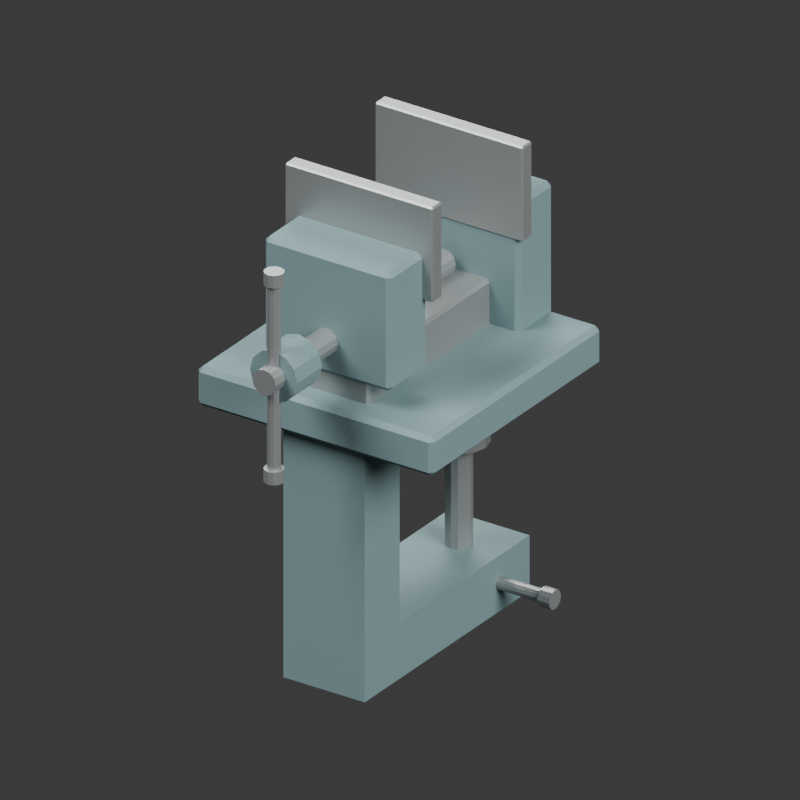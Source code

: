 # Source: source.blend  (saved by Blender 4.3.34; exported with 4.5.12 LTS)
import bpy
from mathutils import Matrix  # noqa: F401  (used for matrix-valued properties, if any)

bpy.ops.wm.read_factory_settings(use_empty=True)
scene = bpy.context.scene
scene.name = 'Scene'

# ---- collections
col_collection = bpy.data.collections.new('Collection'); scene.collection.children.link(col_collection)

# ---- materials (node trees are filled in below, after node groups)
mat_muted_teal_cast_body = bpy.data.materials.new('Muted teal cast body')
mat_muted_teal_cast_body.diffuse_color = (0.18, 0.28, 0.29, 1.0)
mat_plain_machined_steel = bpy.data.materials.new('Plain machined steel')
mat_plain_machined_steel.diffuse_color = (0.38, 0.4, 0.4, 1.0)

# ---- material node trees
mat_muted_teal_cast_body.use_nodes = True; mat_muted_teal_cast_body.node_tree.nodes.clear()
_N = mat_muted_teal_cast_body.node_tree.nodes; _L = mat_muted_teal_cast_body.node_tree.links
n0 = _N.new('ShaderNodeBsdfPrincipled'); n0.name = 'Principled BSDF'; n0.location = (10, 300)
n0.inputs[0].default_value = (0.18, 0.28, 0.29, 1.0)
n0.inputs[1].default_value = 0.25
n0.inputs[2].default_value = 0.7
n1 = _N.new('ShaderNodeOutputMaterial'); n1.name = 'Material Output'; n1.location = (300, 300)
_L.new(n0.outputs[0], n1.inputs[0])
n1.is_active_output = True
mat_plain_machined_steel.use_nodes = True; mat_plain_machined_steel.node_tree.nodes.clear()
_N = mat_plain_machined_steel.node_tree.nodes; _L = mat_plain_machined_steel.node_tree.links
n0 = _N.new('ShaderNodeBsdfPrincipled'); n0.name = 'Principled BSDF'; n0.location = (10, 300)
n0.inputs[0].default_value = (0.38, 0.4, 0.4, 1.0)
n0.inputs[1].default_value = 0.7
n0.inputs[2].default_value = 0.48
n1 = _N.new('ShaderNodeOutputMaterial'); n1.name = 'Material Output'; n1.location = (300, 300)
_L.new(n0.outputs[0], n1.inputs[0])
n1.is_active_output = True

# ---- world
world_world = bpy.data.worlds.new('World'); scene.world = world_world
world_world.use_nodes = True; world_world.node_tree.nodes.clear()
_N = world_world.node_tree.nodes; _L = world_world.node_tree.links
n0 = _N.new('ShaderNodeOutputWorld'); n0.name = 'World Output'; n0.location = (300, 300)
n1 = _N.new('ShaderNodeBackground'); n1.name = 'Background'; n1.location = (10, 300)
n1.inputs[0].default_value = (0.05088, 0.05088, 0.05088, 1.0)
_L.new(n1.outputs[0], n0.inputs[0])
n0.is_active_output = True
world_world.color = (0.3, 0.3, 0.3)
world_world.sun_shadow_jitter_overblur = 0.0

# ---- cameras
cam_camera_001 = bpy.data.cameras.new('Camera.001')
cam_camera_001.type = 'ORTHO'
cam_camera_001.ortho_scale = 0.4483

# ---- lights
light_area = bpy.data.lights.new('Area', 'AREA')
light_area.energy = 700.0
light_area.shape = 'DISK'
light_area.size = 4.0
light_area.size_y = 1.0
light_area_001 = bpy.data.lights.new('Area.001', 'AREA')
light_area_001.energy = 350.0
light_area_001.shape = 'DISK'
light_area_001.size = 3.0
light_area_001.size_y = 1.0
light_area_002 = bpy.data.lights.new('Area.002', 'AREA')
light_area_002.energy = 300.0
light_area_002.shape = 'DISK'
light_area_002.size = 4.0
light_area_002.size_y = 1.0

# ---- meshes
me_continuous_table_edge_c_frame = bpy.data.meshes.new('Continuous table edge C frame')
me_continuous_table_edge_c_frame.from_pydata([(-0.0275, -0.105, 0.17), (-0.0275, -0.105, 0.0), (-0.0275, 0.06, 0.0), (-0.0275, 0.06, 0.035), (-0.0275, -0.07, 0.035), (-0.0275, -0.07, 0.17), (0.0275, -0.105, 0.17), (0.0275, -0.105, 0.0), (0.0275, 0.06, 0.0), (0.0275, 0.06, 0.035), (0.0275, -0.07, 0.035), (0.0275, -0.07, 0.17)], [], [(5, 4, 3, 2, 1, 0), (6, 7, 8, 9, 10, 11), (0, 1, 7, 6), (1, 2, 8, 7), (2, 3, 9, 8), (3, 4, 10, 9), (4, 5, 11, 10), (5, 0, 6, 11)])
me_continuous_table_edge_c_frame.materials.append(mat_muted_teal_cast_body)
me_continuous_table_edge_c_frame.update()
me_cube_001 = bpy.data.meshes.new('Cube.001')
me_cube_001.from_pydata([(-0.077, -0.082, -0.0125), (-0.077, -0.085, -0.0095), (-0.08, -0.082, -0.0095), (-0.077, -0.085, 0.0095), (-0.077, -0.082, 0.0125), (-0.08, -0.082, 0.0095), (-0.077, 0.082, -0.0125), (-0.08, 0.082, -0.0095), (-0.077, 0.085, -0.0095), (-0.077, 0.082, 0.0125), (-0.077, 0.085, 0.0095), (-0.08, 0.082, 0.0095), (0.077, -0.082, -0.0125), (0.08, -0.082, -0.0095), (0.077, -0.085, -0.0095), (0.077, -0.082, 0.0125), (0.077, -0.085, 0.0095), (0.08, -0.082, 0.0095), (0.077, 0.082, -0.0125), (0.077, 0.085, -0.0095), (0.08, 0.082, -0.0095), (0.077, 0.082, 0.0125), (0.08, 0.082, 0.0095), (0.077, 0.085, 0.0095)], [], [(14, 16, 3, 1), (20, 22, 17, 13), (21, 9, 4, 15), (2, 5, 11, 7), (8, 10, 23, 19), (0, 1, 2), (3, 4, 5), (6, 7, 8), (9, 10, 11), (12, 13, 14), (15, 16, 17), (18, 19, 20), (21, 22, 23), (6, 0, 2, 7), (1, 3, 5, 2), (4, 9, 11, 5), (10, 8, 7, 11), (18, 6, 8, 19), (9, 21, 23, 10), (22, 20, 19, 23), (12, 18, 20, 13), (21, 15, 17, 22), (16, 14, 13, 17), (0, 12, 14, 1), (15, 4, 3, 16), (6, 18, 12, 0)])
_uv = me_cube_001.uv_layers.new(name='UVMap')
_uv.uv.foreach_set('vector', [0.405, 0.7547, 0.595, 0.7547, 0.595, 0.9953, 0.405, 0.9953, 0.405, 0.5044, 0.595, 0.5044, 0.595, 0.7456, 0.405, 0.7456, 0.6297, 0.5044, 0.8703, 0.5044, 0.8703, 0.7456, 0.6297, 0.7456, 0.405, 0.004412, 0.595, 0.004412, 0.595, 0.2456, 0.405, 0.2456, 0.405, 0.2547, 0.595, 0.2547, 0.595, 0.4953, 0.405, 0.4953, 0.1297, 0.7456, 0.1297, 0.75, 0.125, 0.7456, 0.595, 0.9953, 0.625, 0.9953, 0.595, 1.0, 0.1297, 0.5044, 0.125, 0.5044, 0.1297, 0.5, 0.625, 0.2547, 0.595, 0.2547, 0.595, 0.25, 0.3703, 0.7456, 0.375, 0.7456, 0.3703, 0.75, 0.625, 0.7547, 0.595, 0.7547, 0.595, 0.75, 0.3703, 0.5044, 0.3703, 0.5, 0.375, 0.5044, 0.625, 0.5044, 0.595, 0.5044, 0.595, 0.5, 0.1297, 0.5044, 0.1297, 0.7456, 0.125, 0.7456, 0.125, 0.5044, 0.405, 0.0, 0.595, 0.0, 0.595, 0.004412, 0.405, 0.004412, 0.625, 0.004412, 0.625, 0.2456, 0.595, 0.2456, 0.595, 0.004412, 0.595, 0.2547, 0.405, 0.2547, 0.405, 0.2456, 0.595, 0.2456, 0.3703, 0.5044, 0.1297, 0.5044, 0.1297, 0.5, 0.3703, 0.5, 0.625, 0.2547, 0.625, 0.4953, 0.595, 0.4953, 0.595, 0.2547, 0.595, 0.5044, 0.405, 0.5044, 0.405, 0.4953, 0.595, 0.4953, 0.3703, 0.7456, 0.3703, 0.5044, 0.405, 0.5044, 0.405, 0.7456, 0.6297, 0.5044, 0.6297, 0.7456, 0.595, 0.7456, 0.595, 0.5044, 0.595, 0.7547, 0.405, 0.7547, 0.405, 0.7456, 0.595, 0.7456, 0.1297, 0.7456, 0.3703, 0.7456, 0.3703, 0.75, 0.1297, 0.75, 0.625, 0.7547, 0.625, 0.9953, 0.595, 0.9953, 0.595, 0.7547, 0.1297, 0.5044, 0.3703, 0.5044, 0.3703, 0.7456, 0.1297, 0.7456])
me_cube_001.materials.append(mat_muted_teal_cast_body)
me_cube_001.update()
me_cylinder = bpy.data.meshes.new('Cylinder')
me_cylinder.from_pydata([(0.0, 0.008, -0.045), (0.0, 0.008, 0.045), (0.004, 0.006928, -0.045), (0.004, 0.006928, 0.045), (0.006928, 0.004, -0.045), (0.006928, 0.004, 0.045), (0.008, 0.0, -0.045), (0.008, 0.0, 0.045), (0.006928, -0.004, -0.045), (0.006928, -0.004, 0.045), (0.004, -0.006928, -0.045), (0.004, -0.006928, 0.045), (0.0, -0.008, -0.045), (0.0, -0.008, 0.045), (-0.004, -0.006928, -0.045), (-0.004, -0.006928, 0.045), (-0.006928, -0.004, -0.045), (-0.006928, -0.004, 0.045), (-0.008, 0.0, -0.045), (-0.008, 0.0, 0.045), (-0.006928, 0.004, -0.045), (-0.006928, 0.004, 0.045), (-0.004, 0.006928, -0.045), (-0.004, 0.006928, 0.045)], [], [(0, 1, 3, 2), (2, 3, 5, 4), (4, 5, 7, 6), (6, 7, 9, 8), (8, 9, 11, 10), (10, 11, 13, 12), (12, 13, 15, 14), (14, 15, 17, 16), (16, 17, 19, 18), (18, 19, 21, 20), (3, 1, 23, 21, 19, 17, 15, 13, 11, 9, 7, 5), (20, 21, 23, 22), (22, 23, 1, 0), (0, 2, 4, 6, 8, 10, 12, 14, 16, 18, 20, 22)])
_uv = me_cylinder.uv_layers.new(name='UVMap')
_uv.uv.foreach_set('vector', [1.0, 0.5, 1.0, 1.0, 0.9167, 1.0, 0.9167, 0.5, 0.9167, 0.5, 0.9167, 1.0, 0.8333, 1.0, 0.8333, 0.5, 0.8333, 0.5, 0.8333, 1.0, 0.75, 1.0, 0.75, 0.5, 0.75, 0.5, 0.75, 1.0, 0.6667, 1.0, 0.6667, 0.5, 0.6667, 0.5, 0.6667, 1.0, 0.5833, 1.0, 0.5833, 0.5, 0.5833, 0.5, 0.5833, 1.0, 0.5, 1.0, 0.5, 0.5, 0.5, 0.5, 0.5, 1.0, 0.4167, 1.0, 0.4167, 0.5, 0.4167, 0.5, 0.4167, 1.0, 0.3333, 1.0, 0.3333, 0.5, 0.3333, 0.5, 0.3333, 1.0, 0.25, 1.0, 0.25, 0.5, 0.25, 0.5, 0.25, 1.0, 0.1667, 1.0, 0.1667, 0.5, 0.37, 0.4578, 0.25, 0.49, 0.13, 0.4578, 0.04215, 0.37, 0.01, 0.25, 0.04215, 0.13, 0.13, 0.04215, 0.25, 0.01, 0.37, 0.04215, 0.4578, 0.13, 0.49, 0.25, 0.4578, 0.37, 0.1667, 0.5, 0.1667, 1.0, 0.08333, 1.0, 0.08333, 0.5, 0.08333, 0.5, 0.08333, 1.0, 7.451e-08, 1.0, 7.451e-08, 0.5, 0.75, 0.49, 0.87, 0.4578, 0.9578, 0.37, 0.99, 0.25, 0.9578, 0.13, 0.87, 0.04215, 0.75, 0.01, 0.63, 0.04215, 0.5422, 0.13, 0.51, 0.25, 0.5422, 0.37, 0.63, 0.4578])
me_cylinder.materials.append(mat_plain_machined_steel)
me_cylinder.update()
me_cylinder_001 = bpy.data.meshes.new('Cylinder.001')
me_cylinder_001.from_pydata([(0.0, 0.018, -0.005), (0.0, 0.018, 0.005), (0.009, 0.01559, -0.005), (0.009, 0.01559, 0.005), (0.01559, 0.009, -0.005), (0.01559, 0.009, 0.005), (0.018, 0.0, -0.005), (0.018, 0.0, 0.005), (0.01559, -0.009, -0.005), (0.01559, -0.009, 0.005), (0.009, -0.01559, -0.005), (0.009, -0.01559, 0.005), (0.0, -0.018, -0.005), (0.0, -0.018, 0.005), (-0.009, -0.01559, -0.005), (-0.009, -0.01559, 0.005), (-0.01559, -0.009, -0.005), (-0.01559, -0.009, 0.005), (-0.018, 0.0, -0.005), (-0.018, 0.0, 0.005), (-0.01559, 0.009, -0.005), (-0.01559, 0.009, 0.005), (-0.009, 0.01559, -0.005), (-0.009, 0.01559, 0.005)], [], [(0, 1, 3, 2), (2, 3, 5, 4), (4, 5, 7, 6), (6, 7, 9, 8), (8, 9, 11, 10), (10, 11, 13, 12), (12, 13, 15, 14), (14, 15, 17, 16), (16, 17, 19, 18), (18, 19, 21, 20), (3, 1, 23, 21, 19, 17, 15, 13, 11, 9, 7, 5), (20, 21, 23, 22), (22, 23, 1, 0), (0, 2, 4, 6, 8, 10, 12, 14, 16, 18, 20, 22)])
_uv = me_cylinder_001.uv_layers.new(name='UVMap')
_uv.uv.foreach_set('vector', [1.0, 0.5, 1.0, 1.0, 0.9167, 1.0, 0.9167, 0.5, 0.9167, 0.5, 0.9167, 1.0, 0.8333, 1.0, 0.8333, 0.5, 0.8333, 0.5, 0.8333, 1.0, 0.75, 1.0, 0.75, 0.5, 0.75, 0.5, 0.75, 1.0, 0.6667, 1.0, 0.6667, 0.5, 0.6667, 0.5, 0.6667, 1.0, 0.5833, 1.0, 0.5833, 0.5, 0.5833, 0.5, 0.5833, 1.0, 0.5, 1.0, 0.5, 0.5, 0.5, 0.5, 0.5, 1.0, 0.4167, 1.0, 0.4167, 0.5, 0.4167, 0.5, 0.4167, 1.0, 0.3333, 1.0, 0.3333, 0.5, 0.3333, 0.5, 0.3333, 1.0, 0.25, 1.0, 0.25, 0.5, 0.25, 0.5, 0.25, 1.0, 0.1667, 1.0, 0.1667, 0.5, 0.37, 0.4578, 0.25, 0.49, 0.13, 0.4578, 0.04215, 0.37, 0.01, 0.25, 0.04215, 0.13, 0.13, 0.04215, 0.25, 0.01, 0.37, 0.04215, 0.4578, 0.13, 0.49, 0.25, 0.4578, 0.37, 0.1667, 0.5, 0.1667, 1.0, 0.08333, 1.0, 0.08333, 0.5, 0.08333, 0.5, 0.08333, 1.0, 7.451e-08, 1.0, 7.451e-08, 0.5, 0.75, 0.49, 0.87, 0.4578, 0.9578, 0.37, 0.99, 0.25, 0.9578, 0.13, 0.87, 0.04215, 0.75, 0.01, 0.63, 0.04215, 0.5422, 0.13, 0.51, 0.25, 0.5422, 0.37, 0.63, 0.4578])
me_cylinder_001.materials.append(mat_plain_machined_steel)
me_cylinder_001.update()
me_cylinder_002 = bpy.data.meshes.new('Cylinder.002')
me_cylinder_002.from_pydata([(-0.06, 0.004, 2.623e-09), (0.06, 0.004, -2.623e-09), (-0.06, 0.003464, -0.002), (0.06, 0.003464, -0.002), (-0.06, 0.002, -0.003464), (0.06, 0.002, -0.003464), (-0.06, 0.0, -0.004), (0.06, 0.0, -0.004), (-0.06, -0.002, -0.003464), (0.06, -0.002, -0.003464), (-0.06, -0.003464, -0.002), (0.06, -0.003464, -0.002), (-0.06, -0.004, 2.623e-09), (0.06, -0.004, -2.623e-09), (-0.06, -0.003464, 0.002), (0.06, -0.003464, 0.002), (-0.06, -0.002, 0.003464), (0.06, -0.002, 0.003464), (-0.06, 0.0, 0.004), (0.06, 0.0, 0.004), (-0.06, 0.002, 0.003464), (0.06, 0.002, 0.003464), (-0.06, 0.003464, 0.002), (0.06, 0.003464, 0.002)], [], [(0, 1, 3, 2), (2, 3, 5, 4), (4, 5, 7, 6), (6, 7, 9, 8), (8, 9, 11, 10), (10, 11, 13, 12), (12, 13, 15, 14), (14, 15, 17, 16), (16, 17, 19, 18), (18, 19, 21, 20), (3, 1, 23, 21, 19, 17, 15, 13, 11, 9, 7, 5), (20, 21, 23, 22), (22, 23, 1, 0), (0, 2, 4, 6, 8, 10, 12, 14, 16, 18, 20, 22)])
_uv = me_cylinder_002.uv_layers.new(name='UVMap')
_uv.uv.foreach_set('vector', [1.0, 0.5, 1.0, 1.0, 0.9167, 1.0, 0.9167, 0.5, 0.9167, 0.5, 0.9167, 1.0, 0.8333, 1.0, 0.8333, 0.5, 0.8333, 0.5, 0.8333, 1.0, 0.75, 1.0, 0.75, 0.5, 0.75, 0.5, 0.75, 1.0, 0.6667, 1.0, 0.6667, 0.5, 0.6667, 0.5, 0.6667, 1.0, 0.5833, 1.0, 0.5833, 0.5, 0.5833, 0.5, 0.5833, 1.0, 0.5, 1.0, 0.5, 0.5, 0.5, 0.5, 0.5, 1.0, 0.4167, 1.0, 0.4167, 0.5, 0.4167, 0.5, 0.4167, 1.0, 0.3333, 1.0, 0.3333, 0.5, 0.3333, 0.5, 0.3333, 1.0, 0.25, 1.0, 0.25, 0.5, 0.25, 0.5, 0.25, 1.0, 0.1667, 1.0, 0.1667, 0.5, 0.37, 0.4578, 0.25, 0.49, 0.13, 0.4578, 0.04215, 0.37, 0.01, 0.25, 0.04215, 0.13, 0.13, 0.04215, 0.25, 0.01, 0.37, 0.04215, 0.4578, 0.13, 0.49, 0.25, 0.4578, 0.37, 0.1667, 0.5, 0.1667, 1.0, 0.08333, 1.0, 0.08333, 0.5, 0.08333, 0.5, 0.08333, 1.0, 7.451e-08, 1.0, 7.451e-08, 0.5, 0.75, 0.49, 0.87, 0.4578, 0.9578, 0.37, 0.99, 0.25, 0.9578, 0.13, 0.87, 0.04215, 0.75, 0.01, 0.63, 0.04215, 0.5422, 0.13, 0.51, 0.25, 0.5422, 0.37, 0.63, 0.4578])
me_cylinder_002.materials.append(mat_plain_machined_steel)
me_cylinder_002.update()
me_cylinder_003 = bpy.data.meshes.new('Cylinder.003')
me_cylinder_003.from_pydata([(-0.004, 0.006, 1.748e-10), (0.004, 0.006, -1.748e-10), (-0.004, 0.005196, -0.003), (0.004, 0.005196, -0.003), (-0.004, 0.003, -0.005196), (0.004, 0.003, -0.005196), (-0.004, 0.0, -0.006), (0.004, 0.0, -0.006), (-0.004, -0.003, -0.005196), (0.004, -0.003, -0.005196), (-0.004, -0.005196, -0.003), (0.004, -0.005196, -0.003), (-0.004, -0.006, 1.748e-10), (0.004, -0.006, -1.748e-10), (-0.004, -0.005196, 0.003), (0.004, -0.005196, 0.003), (-0.004, -0.003, 0.005196), (0.004, -0.003, 0.005196), (-0.004, 0.0, 0.006), (0.004, 0.0, 0.006), (-0.004, 0.003, 0.005196), (0.004, 0.003, 0.005196), (-0.004, 0.005196, 0.003), (0.004, 0.005196, 0.003)], [], [(0, 1, 3, 2), (2, 3, 5, 4), (4, 5, 7, 6), (6, 7, 9, 8), (8, 9, 11, 10), (10, 11, 13, 12), (12, 13, 15, 14), (14, 15, 17, 16), (16, 17, 19, 18), (18, 19, 21, 20), (3, 1, 23, 21, 19, 17, 15, 13, 11, 9, 7, 5), (20, 21, 23, 22), (22, 23, 1, 0), (0, 2, 4, 6, 8, 10, 12, 14, 16, 18, 20, 22)])
_uv = me_cylinder_003.uv_layers.new(name='UVMap')
_uv.uv.foreach_set('vector', [1.0, 0.5, 1.0, 1.0, 0.9167, 1.0, 0.9167, 0.5, 0.9167, 0.5, 0.9167, 1.0, 0.8333, 1.0, 0.8333, 0.5, 0.8333, 0.5, 0.8333, 1.0, 0.75, 1.0, 0.75, 0.5, 0.75, 0.5, 0.75, 1.0, 0.6667, 1.0, 0.6667, 0.5, 0.6667, 0.5, 0.6667, 1.0, 0.5833, 1.0, 0.5833, 0.5, 0.5833, 0.5, 0.5833, 1.0, 0.5, 1.0, 0.5, 0.5, 0.5, 0.5, 0.5, 1.0, 0.4167, 1.0, 0.4167, 0.5, 0.4167, 0.5, 0.4167, 1.0, 0.3333, 1.0, 0.3333, 0.5, 0.3333, 0.5, 0.3333, 1.0, 0.25, 1.0, 0.25, 0.5, 0.25, 0.5, 0.25, 1.0, 0.1667, 1.0, 0.1667, 0.5, 0.37, 0.4578, 0.25, 0.49, 0.13, 0.4578, 0.04215, 0.37, 0.01, 0.25, 0.04215, 0.13, 0.13, 0.04215, 0.25, 0.01, 0.37, 0.04215, 0.4578, 0.13, 0.49, 0.25, 0.4578, 0.37, 0.1667, 0.5, 0.1667, 1.0, 0.08333, 1.0, 0.08333, 0.5, 0.08333, 0.5, 0.08333, 1.0, 7.451e-08, 1.0, 7.451e-08, 0.5, 0.75, 0.49, 0.87, 0.4578, 0.9578, 0.37, 0.99, 0.25, 0.9578, 0.13, 0.87, 0.04215, 0.75, 0.01, 0.63, 0.04215, 0.5422, 0.13, 0.51, 0.25, 0.5422, 0.37, 0.63, 0.4578])
me_cylinder_003.materials.append(mat_plain_machined_steel)
me_cylinder_003.update()
me_cylinder_004 = bpy.data.meshes.new('Cylinder.004')
me_cylinder_004.from_pydata([(-0.004, 0.006, 1.748e-10), (0.004, 0.006, -1.748e-10), (-0.004, 0.005196, -0.003), (0.004, 0.005196, -0.003), (-0.004, 0.003, -0.005196), (0.004, 0.003, -0.005196), (-0.004, 0.0, -0.006), (0.004, 0.0, -0.006), (-0.004, -0.003, -0.005196), (0.004, -0.003, -0.005196), (-0.004, -0.005196, -0.003), (0.004, -0.005196, -0.003), (-0.004, -0.006, 1.748e-10), (0.004, -0.006, -1.748e-10), (-0.004, -0.005196, 0.003), (0.004, -0.005196, 0.003), (-0.004, -0.003, 0.005196), (0.004, -0.003, 0.005196), (-0.004, 0.0, 0.006), (0.004, 0.0, 0.006), (-0.004, 0.003, 0.005196), (0.004, 0.003, 0.005196), (-0.004, 0.005196, 0.003), (0.004, 0.005196, 0.003)], [], [(0, 1, 3, 2), (2, 3, 5, 4), (4, 5, 7, 6), (6, 7, 9, 8), (8, 9, 11, 10), (10, 11, 13, 12), (12, 13, 15, 14), (14, 15, 17, 16), (16, 17, 19, 18), (18, 19, 21, 20), (3, 1, 23, 21, 19, 17, 15, 13, 11, 9, 7, 5), (20, 21, 23, 22), (22, 23, 1, 0), (0, 2, 4, 6, 8, 10, 12, 14, 16, 18, 20, 22)])
_uv = me_cylinder_004.uv_layers.new(name='UVMap')
_uv.uv.foreach_set('vector', [1.0, 0.5, 1.0, 1.0, 0.9167, 1.0, 0.9167, 0.5, 0.9167, 0.5, 0.9167, 1.0, 0.8333, 1.0, 0.8333, 0.5, 0.8333, 0.5, 0.8333, 1.0, 0.75, 1.0, 0.75, 0.5, 0.75, 0.5, 0.75, 1.0, 0.6667, 1.0, 0.6667, 0.5, 0.6667, 0.5, 0.6667, 1.0, 0.5833, 1.0, 0.5833, 0.5, 0.5833, 0.5, 0.5833, 1.0, 0.5, 1.0, 0.5, 0.5, 0.5, 0.5, 0.5, 1.0, 0.4167, 1.0, 0.4167, 0.5, 0.4167, 0.5, 0.4167, 1.0, 0.3333, 1.0, 0.3333, 0.5, 0.3333, 0.5, 0.3333, 1.0, 0.25, 1.0, 0.25, 0.5, 0.25, 0.5, 0.25, 1.0, 0.1667, 1.0, 0.1667, 0.5, 0.37, 0.4578, 0.25, 0.49, 0.13, 0.4578, 0.04215, 0.37, 0.01, 0.25, 0.04215, 0.13, 0.13, 0.04215, 0.25, 0.01, 0.37, 0.04215, 0.4578, 0.13, 0.49, 0.25, 0.4578, 0.37, 0.1667, 0.5, 0.1667, 1.0, 0.08333, 1.0, 0.08333, 0.5, 0.08333, 0.5, 0.08333, 1.0, 7.451e-08, 1.0, 7.451e-08, 0.5, 0.75, 0.49, 0.87, 0.4578, 0.9578, 0.37, 0.99, 0.25, 0.9578, 0.13, 0.87, 0.04215, 0.75, 0.01, 0.63, 0.04215, 0.5422, 0.13, 0.51, 0.25, 0.5422, 0.37, 0.63, 0.4578])
me_cylinder_004.materials.append(mat_plain_machined_steel)
me_cylinder_004.update()
me_cube_002 = bpy.data.meshes.new('Cube.002')
me_cube_002.from_pydata([(-0.025, -0.073, -0.015), (-0.025, -0.075, -0.013), (-0.027, -0.073, -0.013), (-0.025, -0.075, 0.013), (-0.025, -0.073, 0.015), (-0.027, -0.073, 0.013), (-0.025, 0.073, -0.015), (-0.027, 0.073, -0.013), (-0.025, 0.075, -0.013), (-0.025, 0.073, 0.015), (-0.025, 0.075, 0.013), (-0.027, 0.073, 0.013), (0.025, -0.073, -0.015), (0.027, -0.073, -0.013), (0.025, -0.075, -0.013), (0.025, -0.073, 0.015), (0.025, -0.075, 0.013), (0.027, -0.073, 0.013), (0.025, 0.073, -0.015), (0.025, 0.075, -0.013), (0.027, 0.073, -0.013), (0.025, 0.073, 0.015), (0.027, 0.073, 0.013), (0.025, 0.075, 0.013)], [], [(14, 16, 3, 1), (20, 22, 17, 13), (21, 9, 4, 15), (2, 5, 11, 7), (8, 10, 23, 19), (0, 1, 2), (3, 4, 5), (6, 7, 8), (9, 10, 11), (12, 13, 14), (15, 16, 17), (18, 19, 20), (21, 22, 23), (6, 0, 2, 7), (1, 3, 5, 2), (4, 9, 11, 5), (10, 8, 7, 11), (18, 6, 8, 19), (9, 21, 23, 10), (22, 20, 19, 23), (12, 18, 20, 13), (21, 15, 17, 22), (16, 14, 13, 17), (0, 12, 14, 1), (15, 4, 3, 16), (6, 18, 12, 0)])
_uv = me_cube_002.uv_layers.new(name='UVMap')
_uv.uv.foreach_set('vector', [0.3917, 0.7593, 0.6083, 0.7593, 0.6083, 0.9907, 0.3917, 0.9907, 0.3917, 0.5033, 0.6083, 0.5033, 0.6083, 0.7467, 0.3917, 0.7467, 0.6343, 0.5033, 0.8657, 0.5033, 0.8657, 0.7467, 0.6343, 0.7467, 0.3917, 0.003333, 0.6083, 0.003333, 0.6083, 0.2467, 0.3917, 0.2467, 0.3917, 0.2593, 0.6083, 0.2593, 0.6083, 0.4907, 0.3917, 0.4907, 0.1343, 0.7467, 0.1343, 0.75, 0.125, 0.7467, 0.6083, 0.9907, 0.625, 0.9907, 0.6083, 1.0, 0.1343, 0.5033, 0.125, 0.5033, 0.1343, 0.5, 0.625, 0.2593, 0.6083, 0.2593, 0.6083, 0.25, 0.3657, 0.7467, 0.375, 0.7467, 0.3657, 0.75, 0.625, 0.7593, 0.6083, 0.7593, 0.6083, 0.75, 0.3657, 0.5033, 0.3657, 0.5, 0.375, 0.5033, 0.625, 0.5033, 0.6083, 0.5033, 0.6083, 0.5, 0.1343, 0.5033, 0.1343, 0.7467, 0.125, 0.7467, 0.125, 0.5033, 0.3917, 0.0, 0.6083, 0.0, 0.6083, 0.003333, 0.3917, 0.003333, 0.625, 0.003333, 0.625, 0.2467, 0.6083, 0.2467, 0.6083, 0.003333, 0.6083, 0.2593, 0.3917, 0.2593, 0.3917, 0.2467, 0.6083, 0.2467, 0.3657, 0.5033, 0.1343, 0.5033, 0.1343, 0.5, 0.3657, 0.5, 0.625, 0.2593, 0.625, 0.4907, 0.6083, 0.4907, 0.6083, 0.2593, 0.6083, 0.5033, 0.3917, 0.5033, 0.3917, 0.4907, 0.6083, 0.4907, 0.3657, 0.7467, 0.3657, 0.5033, 0.3917, 0.5033, 0.3917, 0.7467, 0.6343, 0.5033, 0.6343, 0.7467, 0.6083, 0.7467, 0.6083, 0.5033, 0.6083, 0.7593, 0.3917, 0.7593, 0.3917, 0.7467, 0.6083, 0.7467, 0.1343, 0.7467, 0.3657, 0.7467, 0.3657, 0.75, 0.1343, 0.75, 0.625, 0.7593, 0.625, 0.9907, 0.6083, 0.9907, 0.6083, 0.7593, 0.1343, 0.5033, 0.3657, 0.5033, 0.3657, 0.7467, 0.1343, 0.7467])
me_cube_002.materials.append(mat_plain_machined_steel)
me_cube_002.update()
me_cube_003 = bpy.data.meshes.new('Cube.003')
me_cube_003.from_pydata([(-0.044, -0.0145, -0.0425), (-0.044, -0.0175, -0.0395), (-0.047, -0.0145, -0.0395), (-0.044, -0.0175, 0.0395), (-0.044, -0.0145, 0.0425), (-0.047, -0.0145, 0.0395), (-0.044, 0.0145, -0.0425), (-0.047, 0.0145, -0.0395), (-0.044, 0.0175, -0.0395), (-0.044, 0.0145, 0.0425), (-0.044, 0.0175, 0.0395), (-0.047, 0.0145, 0.0395), (0.044, -0.0145, -0.0425), (0.047, -0.0145, -0.0395), (0.044, -0.0175, -0.0395), (0.044, -0.0145, 0.0425), (0.044, -0.0175, 0.0395), (0.047, -0.0145, 0.0395), (0.044, 0.0145, -0.0425), (0.044, 0.0175, -0.0395), (0.047, 0.0145, -0.0395), (0.044, 0.0145, 0.0425), (0.047, 0.0145, 0.0395), (0.044, 0.0175, 0.0395)], [], [(14, 16, 3, 1), (20, 22, 17, 13), (21, 9, 4, 15), (2, 5, 11, 7), (8, 10, 23, 19), (0, 1, 2), (3, 4, 5), (6, 7, 8), (9, 10, 11), (12, 13, 14), (15, 16, 17), (18, 19, 20), (21, 22, 23), (6, 0, 2, 7), (1, 3, 5, 2), (4, 9, 11, 5), (10, 8, 7, 11), (18, 6, 8, 19), (9, 21, 23, 10), (22, 20, 19, 23), (12, 18, 20, 13), (21, 15, 17, 22), (16, 14, 13, 17), (0, 12, 14, 1), (15, 4, 3, 16), (6, 18, 12, 0)])
_uv = me_cube_003.uv_layers.new(name='UVMap')
_uv.uv.foreach_set('vector', [0.3838, 0.758, 0.6162, 0.758, 0.6162, 0.992, 0.3838, 0.992, 0.3838, 0.5214, 0.6162, 0.5214, 0.6162, 0.7286, 0.3838, 0.7286, 0.633, 0.5214, 0.867, 0.5214, 0.867, 0.7286, 0.633, 0.7286, 0.3838, 0.02143, 0.6162, 0.02143, 0.6162, 0.2286, 0.3838, 0.2286, 0.3838, 0.258, 0.6162, 0.258, 0.6162, 0.492, 0.3838, 0.492, 0.133, 0.7286, 0.133, 0.75, 0.125, 0.7286, 0.6162, 0.992, 0.625, 0.992, 0.6162, 1.0, 0.133, 0.5214, 0.125, 0.5214, 0.133, 0.5, 0.625, 0.258, 0.6162, 0.258, 0.6162, 0.25, 0.367, 0.7286, 0.375, 0.7286, 0.367, 0.75, 0.625, 0.758, 0.6162, 0.758, 0.6162, 0.75, 0.367, 0.5214, 0.367, 0.5, 0.375, 0.5214, 0.625, 0.5214, 0.6162, 0.5214, 0.6162, 0.5, 0.133, 0.5214, 0.133, 0.7286, 0.125, 0.7286, 0.125, 0.5214, 0.3838, 0.0, 0.6162, 0.0, 0.6162, 0.02143, 0.3838, 0.02143, 0.625, 0.02143, 0.625, 0.2286, 0.6162, 0.2286, 0.6162, 0.02143, 0.6162, 0.258, 0.3838, 0.258, 0.3838, 0.2286, 0.6162, 0.2286, 0.367, 0.5214, 0.133, 0.5214, 0.133, 0.5, 0.367, 0.5, 0.625, 0.258, 0.625, 0.492, 0.6162, 0.492, 0.6162, 0.258, 0.6162, 0.5214, 0.3838, 0.5214, 0.3838, 0.492, 0.6162, 0.492, 0.367, 0.7286, 0.367, 0.5214, 0.3838, 0.5214, 0.3838, 0.7286, 0.633, 0.5214, 0.633, 0.7286, 0.6162, 0.7286, 0.6162, 0.5214, 0.6162, 0.758, 0.3838, 0.758, 0.3838, 0.7286, 0.6162, 0.7286, 0.133, 0.7286, 0.367, 0.7286, 0.367, 0.75, 0.133, 0.75, 0.625, 0.758, 0.625, 0.992, 0.6162, 0.992, 0.6162, 0.758, 0.133, 0.5214, 0.367, 0.5214, 0.367, 0.7286, 0.133, 0.7286])
me_cube_003.materials.append(mat_muted_teal_cast_body)
me_cube_003.update()
me_cube_004 = bpy.data.meshes.new('Cube.004')
me_cube_004.from_pydata([(-0.049, -0.004, -0.03), (-0.049, -0.005, -0.029), (-0.05, -0.004, -0.029), (-0.049, -0.005, 0.029), (-0.049, -0.004, 0.03), (-0.05, -0.004, 0.029), (-0.049, 0.004, -0.03), (-0.05, 0.004, -0.029), (-0.049, 0.005, -0.029), (-0.049, 0.004, 0.03), (-0.049, 0.005, 0.029), (-0.05, 0.004, 0.029), (0.049, -0.004, -0.03), (0.05, -0.004, -0.029), (0.049, -0.005, -0.029), (0.049, -0.004, 0.03), (0.049, -0.005, 0.029), (0.05, -0.004, 0.029), (0.049, 0.004, -0.03), (0.049, 0.005, -0.029), (0.05, 0.004, -0.029), (0.049, 0.004, 0.03), (0.05, 0.004, 0.029), (0.049, 0.005, 0.029)], [], [(14, 16, 3, 1), (20, 22, 17, 13), (21, 9, 4, 15), (2, 5, 11, 7), (8, 10, 23, 19), (0, 1, 2), (3, 4, 5), (6, 7, 8), (9, 10, 11), (12, 13, 14), (15, 16, 17), (18, 19, 20), (21, 22, 23), (6, 0, 2, 7), (1, 3, 5, 2), (4, 9, 11, 5), (10, 8, 7, 11), (18, 6, 8, 19), (9, 21, 23, 10), (22, 20, 19, 23), (12, 18, 20, 13), (21, 15, 17, 22), (16, 14, 13, 17), (0, 12, 14, 1), (15, 4, 3, 16), (6, 18, 12, 0)])
_uv = me_cube_004.uv_layers.new(name='UVMap')
_uv.uv.foreach_set('vector', [0.3792, 0.7525, 0.6208, 0.7525, 0.6208, 0.9975, 0.3792, 0.9975, 0.3792, 0.525, 0.6208, 0.525, 0.6208, 0.725, 0.3792, 0.725, 0.6275, 0.525, 0.8725, 0.525, 0.8725, 0.725, 0.6275, 0.725, 0.3792, 0.025, 0.6208, 0.025, 0.6208, 0.225, 0.3792, 0.225, 0.3792, 0.2525, 0.6208, 0.2525, 0.6208, 0.4975, 0.3792, 0.4975, 0.1275, 0.725, 0.1275, 0.75, 0.125, 0.725, 0.6208, 0.9975, 0.625, 0.9975, 0.6208, 1.0, 0.1275, 0.525, 0.125, 0.525, 0.1275, 0.5, 0.625, 0.2525, 0.6208, 0.2525, 0.6208, 0.25, 0.3725, 0.725, 0.375, 0.725, 0.3725, 0.75, 0.625, 0.7525, 0.6208, 0.7525, 0.6208, 0.75, 0.3725, 0.525, 0.3725, 0.5, 0.375, 0.525, 0.625, 0.525, 0.6208, 0.525, 0.6208, 0.5, 0.1275, 0.525, 0.1275, 0.725, 0.125, 0.725, 0.125, 0.525, 0.3792, 0.0, 0.6208, 0.0, 0.6208, 0.025, 0.3792, 0.025, 0.625, 0.025, 0.625, 0.225, 0.6208, 0.225, 0.6208, 0.025, 0.6208, 0.2525, 0.3792, 0.2525, 0.3792, 0.225, 0.6208, 0.225, 0.3725, 0.525, 0.1275, 0.525, 0.1275, 0.5, 0.3725, 0.5, 0.625, 0.2525, 0.625, 0.4975, 0.6208, 0.4975, 0.6208, 0.2525, 0.6208, 0.525, 0.3792, 0.525, 0.3792, 0.4975, 0.6208, 0.4975, 0.3725, 0.725, 0.3725, 0.525, 0.3792, 0.525, 0.3792, 0.725, 0.6275, 0.525, 0.6275, 0.725, 0.6208, 0.725, 0.6208, 0.525, 0.6208, 0.7525, 0.3792, 0.7525, 0.3792, 0.725, 0.6208, 0.725, 0.1275, 0.725, 0.3725, 0.725, 0.3725, 0.75, 0.1275, 0.75, 0.625, 0.7525, 0.625, 0.9975, 0.6208, 0.9975, 0.6208, 0.7525, 0.1275, 0.525, 0.3725, 0.525, 0.3725, 0.725, 0.1275, 0.725])
me_cube_004.materials.append(mat_plain_machined_steel)
me_cube_004.update()
me_cube_005 = bpy.data.meshes.new('Cube.005')
me_cube_005.from_pydata([(-0.04, -0.016, -0.0375), (-0.04, -0.019, -0.0345), (-0.043, -0.016, -0.0345), (-0.04, -0.019, 0.0345), (-0.04, -0.016, 0.0375), (-0.043, -0.016, 0.0345), (-0.04, 0.016, -0.0375), (-0.043, 0.016, -0.0345), (-0.04, 0.019, -0.0345), (-0.04, 0.016, 0.0375), (-0.04, 0.019, 0.0345), (-0.043, 0.016, 0.0345), (0.04, -0.016, -0.0375), (0.043, -0.016, -0.0345), (0.04, -0.019, -0.0345), (0.04, -0.016, 0.0375), (0.04, -0.019, 0.0345), (0.043, -0.016, 0.0345), (0.04, 0.016, -0.0375), (0.04, 0.019, -0.0345), (0.043, 0.016, -0.0345), (0.04, 0.016, 0.0375), (0.043, 0.016, 0.0345), (0.04, 0.019, 0.0345)], [], [(14, 16, 3, 1), (20, 22, 17, 13), (21, 9, 4, 15), (2, 5, 11, 7), (8, 10, 23, 19), (0, 1, 2), (3, 4, 5), (6, 7, 8), (9, 10, 11), (12, 13, 14), (15, 16, 17), (18, 19, 20), (21, 22, 23), (6, 0, 2, 7), (1, 3, 5, 2), (4, 9, 11, 5), (10, 8, 7, 11), (18, 6, 8, 19), (9, 21, 23, 10), (22, 20, 19, 23), (12, 18, 20, 13), (21, 15, 17, 22), (16, 14, 13, 17), (0, 12, 14, 1), (15, 4, 3, 16), (6, 18, 12, 0)])
_uv = me_cube_005.uv_layers.new(name='UVMap')
_uv.uv.foreach_set('vector', [0.385, 0.7587, 0.615, 0.7587, 0.615, 0.9913, 0.385, 0.9913, 0.385, 0.5197, 0.615, 0.5197, 0.615, 0.7303, 0.385, 0.7303, 0.6337, 0.5197, 0.8663, 0.5197, 0.8663, 0.7303, 0.6337, 0.7303, 0.385, 0.01974, 0.615, 0.01974, 0.615, 0.2303, 0.385, 0.2303, 0.385, 0.2587, 0.615, 0.2587, 0.615, 0.4913, 0.385, 0.4913, 0.1337, 0.7303, 0.1337, 0.75, 0.125, 0.7303, 0.615, 0.9913, 0.625, 0.9913, 0.615, 1.0, 0.1337, 0.5197, 0.125, 0.5197, 0.1337, 0.5, 0.625, 0.2587, 0.615, 0.2587, 0.615, 0.25, 0.3663, 0.7303, 0.375, 0.7303, 0.3663, 0.75, 0.625, 0.7587, 0.615, 0.7587, 0.615, 0.75, 0.3663, 0.5197, 0.3663, 0.5, 0.375, 0.5197, 0.625, 0.5197, 0.615, 0.5197, 0.615, 0.5, 0.1337, 0.5197, 0.1337, 0.7303, 0.125, 0.7303, 0.125, 0.5197, 0.385, 0.0, 0.615, 0.0, 0.615, 0.01974, 0.385, 0.01974, 0.625, 0.01974, 0.625, 0.2303, 0.615, 0.2303, 0.615, 0.01974, 0.615, 0.2587, 0.385, 0.2587, 0.385, 0.2303, 0.615, 0.2303, 0.3663, 0.5197, 0.1337, 0.5197, 0.1337, 0.5, 0.3663, 0.5, 0.625, 0.2587, 0.625, 0.4913, 0.615, 0.4913, 0.615, 0.2587, 0.615, 0.5197, 0.385, 0.5197, 0.385, 0.4913, 0.615, 0.4913, 0.3663, 0.7303, 0.3663, 0.5197, 0.385, 0.5197, 0.385, 0.7303, 0.6337, 0.5197, 0.6337, 0.7303, 0.615, 0.7303, 0.615, 0.5197, 0.615, 0.7587, 0.385, 0.7587, 0.385, 0.7303, 0.615, 0.7303, 0.1337, 0.7303, 0.3663, 0.7303, 0.3663, 0.75, 0.1337, 0.75, 0.625, 0.7587, 0.625, 0.9913, 0.615, 0.9913, 0.615, 0.7587, 0.1337, 0.5197, 0.3663, 0.5197, 0.3663, 0.7303, 0.1337, 0.7303])
me_cube_005.materials.append(mat_muted_teal_cast_body)
me_cube_005.update()
me_cube_006 = bpy.data.meshes.new('Cube.006')
me_cube_006.from_pydata([(-0.049, -0.004, -0.03), (-0.049, -0.005, -0.029), (-0.05, -0.004, -0.029), (-0.049, -0.005, 0.029), (-0.049, -0.004, 0.03), (-0.05, -0.004, 0.029), (-0.049, 0.004, -0.03), (-0.05, 0.004, -0.029), (-0.049, 0.005, -0.029), (-0.049, 0.004, 0.03), (-0.049, 0.005, 0.029), (-0.05, 0.004, 0.029), (0.049, -0.004, -0.03), (0.05, -0.004, -0.029), (0.049, -0.005, -0.029), (0.049, -0.004, 0.03), (0.049, -0.005, 0.029), (0.05, -0.004, 0.029), (0.049, 0.004, -0.03), (0.049, 0.005, -0.029), (0.05, 0.004, -0.029), (0.049, 0.004, 0.03), (0.05, 0.004, 0.029), (0.049, 0.005, 0.029)], [], [(14, 16, 3, 1), (20, 22, 17, 13), (21, 9, 4, 15), (2, 5, 11, 7), (8, 10, 23, 19), (0, 1, 2), (3, 4, 5), (6, 7, 8), (9, 10, 11), (12, 13, 14), (15, 16, 17), (18, 19, 20), (21, 22, 23), (6, 0, 2, 7), (1, 3, 5, 2), (4, 9, 11, 5), (10, 8, 7, 11), (18, 6, 8, 19), (9, 21, 23, 10), (22, 20, 19, 23), (12, 18, 20, 13), (21, 15, 17, 22), (16, 14, 13, 17), (0, 12, 14, 1), (15, 4, 3, 16), (6, 18, 12, 0)])
_uv = me_cube_006.uv_layers.new(name='UVMap')
_uv.uv.foreach_set('vector', [0.3792, 0.7525, 0.6208, 0.7525, 0.6208, 0.9975, 0.3792, 0.9975, 0.3792, 0.525, 0.6208, 0.525, 0.6208, 0.725, 0.3792, 0.725, 0.6275, 0.525, 0.8725, 0.525, 0.8725, 0.725, 0.6275, 0.725, 0.3792, 0.025, 0.6208, 0.025, 0.6208, 0.225, 0.3792, 0.225, 0.3792, 0.2525, 0.6208, 0.2525, 0.6208, 0.4975, 0.3792, 0.4975, 0.1275, 0.725, 0.1275, 0.75, 0.125, 0.725, 0.6208, 0.9975, 0.625, 0.9975, 0.6208, 1.0, 0.1275, 0.525, 0.125, 0.525, 0.1275, 0.5, 0.625, 0.2525, 0.6208, 0.2525, 0.6208, 0.25, 0.3725, 0.725, 0.375, 0.725, 0.3725, 0.75, 0.625, 0.7525, 0.6208, 0.7525, 0.6208, 0.75, 0.3725, 0.525, 0.3725, 0.5, 0.375, 0.525, 0.625, 0.525, 0.6208, 0.525, 0.6208, 0.5, 0.1275, 0.525, 0.1275, 0.725, 0.125, 0.725, 0.125, 0.525, 0.3792, 0.0, 0.6208, 0.0, 0.6208, 0.025, 0.3792, 0.025, 0.625, 0.025, 0.625, 0.225, 0.6208, 0.225, 0.6208, 0.025, 0.6208, 0.2525, 0.3792, 0.2525, 0.3792, 0.225, 0.6208, 0.225, 0.3725, 0.525, 0.1275, 0.525, 0.1275, 0.5, 0.3725, 0.5, 0.625, 0.2525, 0.625, 0.4975, 0.6208, 0.4975, 0.6208, 0.2525, 0.6208, 0.525, 0.3792, 0.525, 0.3792, 0.4975, 0.6208, 0.4975, 0.3725, 0.725, 0.3725, 0.525, 0.3792, 0.525, 0.3792, 0.725, 0.6275, 0.525, 0.6275, 0.725, 0.6208, 0.725, 0.6208, 0.525, 0.6208, 0.7525, 0.3792, 0.7525, 0.3792, 0.725, 0.6208, 0.725, 0.1275, 0.725, 0.3725, 0.725, 0.3725, 0.75, 0.1275, 0.75, 0.625, 0.7525, 0.625, 0.9975, 0.6208, 0.9975, 0.6208, 0.7525, 0.1275, 0.525, 0.3725, 0.525, 0.3725, 0.725, 0.1275, 0.725])
me_cube_006.materials.append(mat_plain_machined_steel)
me_cube_006.update()
me_cylinder_005 = bpy.data.meshes.new('Cylinder.005')
me_cylinder_005.from_pydata([(0.0, 0.09, 0.008), (0.0, -0.09, 0.008), (0.004, 0.09, 0.006928), (0.004, -0.09, 0.006928), (0.006928, 0.09, 0.004), (0.006928, -0.09, 0.004), (0.008, 0.09, 3.934e-09), (0.008, -0.09, -3.934e-09), (0.006928, 0.09, -0.004), (0.006928, -0.09, -0.004), (0.004, 0.09, -0.006928), (0.004, -0.09, -0.006928), (0.0, 0.09, -0.008), (0.0, -0.09, -0.008), (-0.004, 0.09, -0.006928), (-0.004, -0.09, -0.006928), (-0.006928, 0.09, -0.004), (-0.006928, -0.09, -0.004), (-0.008, 0.09, 3.934e-09), (-0.008, -0.09, -3.934e-09), (-0.006928, 0.09, 0.004), (-0.006928, -0.09, 0.004), (-0.004, 0.09, 0.006928), (-0.004, -0.09, 0.006928)], [], [(0, 1, 3, 2), (2, 3, 5, 4), (4, 5, 7, 6), (6, 7, 9, 8), (8, 9, 11, 10), (10, 11, 13, 12), (12, 13, 15, 14), (14, 15, 17, 16), (16, 17, 19, 18), (18, 19, 21, 20), (3, 1, 23, 21, 19, 17, 15, 13, 11, 9, 7, 5), (20, 21, 23, 22), (22, 23, 1, 0), (0, 2, 4, 6, 8, 10, 12, 14, 16, 18, 20, 22)])
_uv = me_cylinder_005.uv_layers.new(name='UVMap')
_uv.uv.foreach_set('vector', [1.0, 0.5, 1.0, 1.0, 0.9167, 1.0, 0.9167, 0.5, 0.9167, 0.5, 0.9167, 1.0, 0.8333, 1.0, 0.8333, 0.5, 0.8333, 0.5, 0.8333, 1.0, 0.75, 1.0, 0.75, 0.5, 0.75, 0.5, 0.75, 1.0, 0.6667, 1.0, 0.6667, 0.5, 0.6667, 0.5, 0.6667, 1.0, 0.5833, 1.0, 0.5833, 0.5, 0.5833, 0.5, 0.5833, 1.0, 0.5, 1.0, 0.5, 0.5, 0.5, 0.5, 0.5, 1.0, 0.4167, 1.0, 0.4167, 0.5, 0.4167, 0.5, 0.4167, 1.0, 0.3333, 1.0, 0.3333, 0.5, 0.3333, 0.5, 0.3333, 1.0, 0.25, 1.0, 0.25, 0.5, 0.25, 0.5, 0.25, 1.0, 0.1667, 1.0, 0.1667, 0.5, 0.37, 0.4578, 0.25, 0.49, 0.13, 0.4578, 0.04215, 0.37, 0.01, 0.25, 0.04215, 0.13, 0.13, 0.04215, 0.25, 0.01, 0.37, 0.04215, 0.4578, 0.13, 0.49, 0.25, 0.4578, 0.37, 0.1667, 0.5, 0.1667, 1.0, 0.08333, 1.0, 0.08333, 0.5, 0.08333, 0.5, 0.08333, 1.0, 7.451e-08, 1.0, 7.451e-08, 0.5, 0.75, 0.49, 0.87, 0.4578, 0.9578, 0.37, 0.99, 0.25, 0.9578, 0.13, 0.87, 0.04215, 0.75, 0.01, 0.63, 0.04215, 0.5422, 0.13, 0.51, 0.25, 0.5422, 0.37, 0.63, 0.4578])
me_cylinder_005.materials.append(mat_plain_machined_steel)
me_cylinder_005.update()
me_cylinder_006 = bpy.data.meshes.new('Cylinder.006')
me_cylinder_006.from_pydata([(0.0, 0.0125, 0.016), (0.0, -0.0125, 0.016), (0.008, 0.0125, 0.01386), (0.008, -0.0125, 0.01386), (0.01386, 0.0125, 0.008), (0.01386, -0.0125, 0.008), (0.016, 0.0125, 5.464e-10), (0.016, -0.0125, -5.464e-10), (0.01386, 0.0125, -0.008), (0.01386, -0.0125, -0.008), (0.008, 0.0125, -0.01386), (0.008, -0.0125, -0.01386), (0.0, 0.0125, -0.016), (0.0, -0.0125, -0.016), (-0.008, 0.0125, -0.01386), (-0.008, -0.0125, -0.01386), (-0.01386, 0.0125, -0.008), (-0.01386, -0.0125, -0.008), (-0.016, 0.0125, 5.464e-10), (-0.016, -0.0125, -5.464e-10), (-0.01386, 0.0125, 0.008), (-0.01386, -0.0125, 0.008), (-0.008, 0.0125, 0.01386), (-0.008, -0.0125, 0.01386)], [], [(0, 1, 3, 2), (2, 3, 5, 4), (4, 5, 7, 6), (6, 7, 9, 8), (8, 9, 11, 10), (10, 11, 13, 12), (12, 13, 15, 14), (14, 15, 17, 16), (16, 17, 19, 18), (18, 19, 21, 20), (3, 1, 23, 21, 19, 17, 15, 13, 11, 9, 7, 5), (20, 21, 23, 22), (22, 23, 1, 0), (0, 2, 4, 6, 8, 10, 12, 14, 16, 18, 20, 22)])
_uv = me_cylinder_006.uv_layers.new(name='UVMap')
_uv.uv.foreach_set('vector', [1.0, 0.5, 1.0, 1.0, 0.9167, 1.0, 0.9167, 0.5, 0.9167, 0.5, 0.9167, 1.0, 0.8333, 1.0, 0.8333, 0.5, 0.8333, 0.5, 0.8333, 1.0, 0.75, 1.0, 0.75, 0.5, 0.75, 0.5, 0.75, 1.0, 0.6667, 1.0, 0.6667, 0.5, 0.6667, 0.5, 0.6667, 1.0, 0.5833, 1.0, 0.5833, 0.5, 0.5833, 0.5, 0.5833, 1.0, 0.5, 1.0, 0.5, 0.5, 0.5, 0.5, 0.5, 1.0, 0.4167, 1.0, 0.4167, 0.5, 0.4167, 0.5, 0.4167, 1.0, 0.3333, 1.0, 0.3333, 0.5, 0.3333, 0.5, 0.3333, 1.0, 0.25, 1.0, 0.25, 0.5, 0.25, 0.5, 0.25, 1.0, 0.1667, 1.0, 0.1667, 0.5, 0.37, 0.4578, 0.25, 0.49, 0.13, 0.4578, 0.04215, 0.37, 0.01, 0.25, 0.04215, 0.13, 0.13, 0.04215, 0.25, 0.01, 0.37, 0.04215, 0.4578, 0.13, 0.49, 0.25, 0.4578, 0.37, 0.1667, 0.5, 0.1667, 1.0, 0.08333, 1.0, 0.08333, 0.5, 0.08333, 0.5, 0.08333, 1.0, 7.451e-08, 1.0, 7.451e-08, 0.5, 0.75, 0.49, 0.87, 0.4578, 0.9578, 0.37, 0.99, 0.25, 0.9578, 0.13, 0.87, 0.04215, 0.75, 0.01, 0.63, 0.04215, 0.5422, 0.13, 0.51, 0.25, 0.5422, 0.37, 0.63, 0.4578])
me_cylinder_006.materials.append(mat_muted_teal_cast_body)
me_cylinder_006.update()
me_cylinder_007 = bpy.data.meshes.new('Cylinder.007')
me_cylinder_007.from_pydata([(0.0, 0.004, -0.06), (0.0, 0.004, 0.06), (0.002, 0.003464, -0.06), (0.002, 0.003464, 0.06), (0.003464, 0.002, -0.06), (0.003464, 0.002, 0.06), (0.004, 0.0, -0.06), (0.004, 0.0, 0.06), (0.003464, -0.002, -0.06), (0.003464, -0.002, 0.06), (0.002, -0.003464, -0.06), (0.002, -0.003464, 0.06), (0.0, -0.004, -0.06), (0.0, -0.004, 0.06), (-0.002, -0.003464, -0.06), (-0.002, -0.003464, 0.06), (-0.003464, -0.002, -0.06), (-0.003464, -0.002, 0.06), (-0.004, 0.0, -0.06), (-0.004, 0.0, 0.06), (-0.003464, 0.002, -0.06), (-0.003464, 0.002, 0.06), (-0.002, 0.003464, -0.06), (-0.002, 0.003464, 0.06)], [], [(0, 1, 3, 2), (2, 3, 5, 4), (4, 5, 7, 6), (6, 7, 9, 8), (8, 9, 11, 10), (10, 11, 13, 12), (12, 13, 15, 14), (14, 15, 17, 16), (16, 17, 19, 18), (18, 19, 21, 20), (3, 1, 23, 21, 19, 17, 15, 13, 11, 9, 7, 5), (20, 21, 23, 22), (22, 23, 1, 0), (0, 2, 4, 6, 8, 10, 12, 14, 16, 18, 20, 22)])
_uv = me_cylinder_007.uv_layers.new(name='UVMap')
_uv.uv.foreach_set('vector', [1.0, 0.5, 1.0, 1.0, 0.9167, 1.0, 0.9167, 0.5, 0.9167, 0.5, 0.9167, 1.0, 0.8333, 1.0, 0.8333, 0.5, 0.8333, 0.5, 0.8333, 1.0, 0.75, 1.0, 0.75, 0.5, 0.75, 0.5, 0.75, 1.0, 0.6667, 1.0, 0.6667, 0.5, 0.6667, 0.5, 0.6667, 1.0, 0.5833, 1.0, 0.5833, 0.5, 0.5833, 0.5, 0.5833, 1.0, 0.5, 1.0, 0.5, 0.5, 0.5, 0.5, 0.5, 1.0, 0.4167, 1.0, 0.4167, 0.5, 0.4167, 0.5, 0.4167, 1.0, 0.3333, 1.0, 0.3333, 0.5, 0.3333, 0.5, 0.3333, 1.0, 0.25, 1.0, 0.25, 0.5, 0.25, 0.5, 0.25, 1.0, 0.1667, 1.0, 0.1667, 0.5, 0.37, 0.4578, 0.25, 0.49, 0.13, 0.4578, 0.04215, 0.37, 0.01, 0.25, 0.04215, 0.13, 0.13, 0.04215, 0.25, 0.01, 0.37, 0.04215, 0.4578, 0.13, 0.49, 0.25, 0.4578, 0.37, 0.1667, 0.5, 0.1667, 1.0, 0.08333, 1.0, 0.08333, 0.5, 0.08333, 0.5, 0.08333, 1.0, 7.451e-08, 1.0, 7.451e-08, 0.5, 0.75, 0.49, 0.87, 0.4578, 0.9578, 0.37, 0.99, 0.25, 0.9578, 0.13, 0.87, 0.04215, 0.75, 0.01, 0.63, 0.04215, 0.5422, 0.13, 0.51, 0.25, 0.5422, 0.37, 0.63, 0.4578])
me_cylinder_007.materials.append(mat_plain_machined_steel)
me_cylinder_007.update()
me_cylinder_008 = bpy.data.meshes.new('Cylinder.008')
me_cylinder_008.from_pydata([(0.0, 0.006, -0.004), (0.0, 0.006, 0.004), (0.003, 0.005196, -0.004), (0.003, 0.005196, 0.004), (0.005196, 0.003, -0.004), (0.005196, 0.003, 0.004), (0.006, 0.0, -0.004), (0.006, 0.0, 0.004), (0.005196, -0.003, -0.004), (0.005196, -0.003, 0.004), (0.003, -0.005196, -0.004), (0.003, -0.005196, 0.004), (0.0, -0.006, -0.004), (0.0, -0.006, 0.004), (-0.003, -0.005196, -0.004), (-0.003, -0.005196, 0.004), (-0.005196, -0.003, -0.004), (-0.005196, -0.003, 0.004), (-0.006, 0.0, -0.004), (-0.006, 0.0, 0.004), (-0.005196, 0.003, -0.004), (-0.005196, 0.003, 0.004), (-0.003, 0.005196, -0.004), (-0.003, 0.005196, 0.004)], [], [(0, 1, 3, 2), (2, 3, 5, 4), (4, 5, 7, 6), (6, 7, 9, 8), (8, 9, 11, 10), (10, 11, 13, 12), (12, 13, 15, 14), (14, 15, 17, 16), (16, 17, 19, 18), (18, 19, 21, 20), (3, 1, 23, 21, 19, 17, 15, 13, 11, 9, 7, 5), (20, 21, 23, 22), (22, 23, 1, 0), (0, 2, 4, 6, 8, 10, 12, 14, 16, 18, 20, 22)])
_uv = me_cylinder_008.uv_layers.new(name='UVMap')
_uv.uv.foreach_set('vector', [1.0, 0.5, 1.0, 1.0, 0.9167, 1.0, 0.9167, 0.5, 0.9167, 0.5, 0.9167, 1.0, 0.8333, 1.0, 0.8333, 0.5, 0.8333, 0.5, 0.8333, 1.0, 0.75, 1.0, 0.75, 0.5, 0.75, 0.5, 0.75, 1.0, 0.6667, 1.0, 0.6667, 0.5, 0.6667, 0.5, 0.6667, 1.0, 0.5833, 1.0, 0.5833, 0.5, 0.5833, 0.5, 0.5833, 1.0, 0.5, 1.0, 0.5, 0.5, 0.5, 0.5, 0.5, 1.0, 0.4167, 1.0, 0.4167, 0.5, 0.4167, 0.5, 0.4167, 1.0, 0.3333, 1.0, 0.3333, 0.5, 0.3333, 0.5, 0.3333, 1.0, 0.25, 1.0, 0.25, 0.5, 0.25, 0.5, 0.25, 1.0, 0.1667, 1.0, 0.1667, 0.5, 0.37, 0.4578, 0.25, 0.49, 0.13, 0.4578, 0.04215, 0.37, 0.01, 0.25, 0.04215, 0.13, 0.13, 0.04215, 0.25, 0.01, 0.37, 0.04215, 0.4578, 0.13, 0.49, 0.25, 0.4578, 0.37, 0.1667, 0.5, 0.1667, 1.0, 0.08333, 1.0, 0.08333, 0.5, 0.08333, 0.5, 0.08333, 1.0, 7.451e-08, 1.0, 7.451e-08, 0.5, 0.75, 0.49, 0.87, 0.4578, 0.9578, 0.37, 0.99, 0.25, 0.9578, 0.13, 0.87, 0.04215, 0.75, 0.01, 0.63, 0.04215, 0.5422, 0.13, 0.51, 0.25, 0.5422, 0.37, 0.63, 0.4578])
me_cylinder_008.materials.append(mat_plain_machined_steel)
me_cylinder_008.update()
me_cylinder_009 = bpy.data.meshes.new('Cylinder.009')
me_cylinder_009.from_pydata([(0.0, 0.006, -0.004), (0.0, 0.006, 0.004), (0.003, 0.005196, -0.004), (0.003, 0.005196, 0.004), (0.005196, 0.003, -0.004), (0.005196, 0.003, 0.004), (0.006, 0.0, -0.004), (0.006, 0.0, 0.004), (0.005196, -0.003, -0.004), (0.005196, -0.003, 0.004), (0.003, -0.005196, -0.004), (0.003, -0.005196, 0.004), (0.0, -0.006, -0.004), (0.0, -0.006, 0.004), (-0.003, -0.005196, -0.004), (-0.003, -0.005196, 0.004), (-0.005196, -0.003, -0.004), (-0.005196, -0.003, 0.004), (-0.006, 0.0, -0.004), (-0.006, 0.0, 0.004), (-0.005196, 0.003, -0.004), (-0.005196, 0.003, 0.004), (-0.003, 0.005196, -0.004), (-0.003, 0.005196, 0.004)], [], [(0, 1, 3, 2), (2, 3, 5, 4), (4, 5, 7, 6), (6, 7, 9, 8), (8, 9, 11, 10), (10, 11, 13, 12), (12, 13, 15, 14), (14, 15, 17, 16), (16, 17, 19, 18), (18, 19, 21, 20), (3, 1, 23, 21, 19, 17, 15, 13, 11, 9, 7, 5), (20, 21, 23, 22), (22, 23, 1, 0), (0, 2, 4, 6, 8, 10, 12, 14, 16, 18, 20, 22)])
_uv = me_cylinder_009.uv_layers.new(name='UVMap')
_uv.uv.foreach_set('vector', [1.0, 0.5, 1.0, 1.0, 0.9167, 1.0, 0.9167, 0.5, 0.9167, 0.5, 0.9167, 1.0, 0.8333, 1.0, 0.8333, 0.5, 0.8333, 0.5, 0.8333, 1.0, 0.75, 1.0, 0.75, 0.5, 0.75, 0.5, 0.75, 1.0, 0.6667, 1.0, 0.6667, 0.5, 0.6667, 0.5, 0.6667, 1.0, 0.5833, 1.0, 0.5833, 0.5, 0.5833, 0.5, 0.5833, 1.0, 0.5, 1.0, 0.5, 0.5, 0.5, 0.5, 0.5, 1.0, 0.4167, 1.0, 0.4167, 0.5, 0.4167, 0.5, 0.4167, 1.0, 0.3333, 1.0, 0.3333, 0.5, 0.3333, 0.5, 0.3333, 1.0, 0.25, 1.0, 0.25, 0.5, 0.25, 0.5, 0.25, 1.0, 0.1667, 1.0, 0.1667, 0.5, 0.37, 0.4578, 0.25, 0.49, 0.13, 0.4578, 0.04215, 0.37, 0.01, 0.25, 0.04215, 0.13, 0.13, 0.04215, 0.25, 0.01, 0.37, 0.04215, 0.4578, 0.13, 0.49, 0.25, 0.4578, 0.37, 0.1667, 0.5, 0.1667, 1.0, 0.08333, 1.0, 0.08333, 0.5, 0.08333, 0.5, 0.08333, 1.0, 7.451e-08, 1.0, 7.451e-08, 0.5, 0.75, 0.49, 0.87, 0.4578, 0.9578, 0.37, 0.99, 0.25, 0.9578, 0.13, 0.87, 0.04215, 0.75, 0.01, 0.63, 0.04215, 0.5422, 0.13, 0.51, 0.25, 0.5422, 0.37, 0.63, 0.4578])
me_cylinder_009.materials.append(mat_plain_machined_steel)
me_cylinder_009.update()

# ---- objects
ob_continuous_table_edge_c_frame = bpy.data.objects.new('Continuous table edge C frame', me_continuous_table_edge_c_frame)
ob_upper_table_bearing_base = bpy.data.objects.new('Upper table bearing base', me_cube_001)
ob_lower_clamp_spindle = bpy.data.objects.new('Lower clamp spindle', me_cylinder)
ob_lower_table_pressure_pad = bpy.data.objects.new('Lower table pressure pad', me_cylinder_001)
ob_lower_clamp_cross_handle = bpy.data.objects.new('Lower clamp cross handle', me_cylinder_002)
ob_lower_handle_end_left = bpy.data.objects.new('Lower handle end left', me_cylinder_003)
ob_lower_handle_end_right = bpy.data.objects.new('Lower handle end right', me_cylinder_004)
ob_rectangular_slide_guide = bpy.data.objects.new('Rectangular slide guide', me_cube_002)
ob_fixed_rear_jaw_support = bpy.data.objects.new('Fixed rear jaw support', me_cube_003)
ob_fixed_flat_steel_jaw = bpy.data.objects.new('Fixed flat steel jaw', me_cube_004)
ob_sliding_front_jaw_support = bpy.data.objects.new('Sliding front jaw support', me_cube_005)
ob_sliding_flat_steel_jaw = bpy.data.objects.new('Sliding flat steel jaw', me_cube_006)
ob_visible_main_screw = bpy.data.objects.new('Visible main screw', me_cylinder_005)
ob_main_screw_front_boss = bpy.data.objects.new('Main screw front boss', me_cylinder_006)
ob_main_cross_handle = bpy.data.objects.new('Main cross handle', me_cylinder_007)
ob_main_handle_upper_stop = bpy.data.objects.new('Main handle upper stop', me_cylinder_008)
ob_main_handle_lower_stop = bpy.data.objects.new('Main handle lower stop', me_cylinder_009)
ob_key = bpy.data.objects.new('Key', light_area)
ob_fill = bpy.data.objects.new('Fill', light_area_001)
ob_rear_fill = bpy.data.objects.new('Rear fill', light_area_002)
ob_camera = bpy.data.objects.new('Camera', cam_camera_001)

# ---- transforms, parenting, visibility, modifiers, constraints
ob_continuous_table_edge_c_frame.location = (0.0, 0.0, 0.0)
ob_upper_table_bearing_base.location = (0.0, -0.03, 0.1725)
ob_lower_clamp_spindle.location = (0.0, 0.03, 0.06)
ob_lower_table_pressure_pad.location = (0.0, 0.03, 0.105)
ob_lower_clamp_cross_handle.location = (0.0, 0.03, 0.018)
ob_lower_handle_end_left.location = (-0.061, 0.03, 0.018)
ob_lower_handle_end_right.location = (0.061, 0.03, 0.018)
ob_rectangular_slide_guide.location = (0.0, -0.025, 0.198)
ob_fixed_rear_jaw_support.location = (0.0, 0.038, 0.224)
ob_fixed_flat_steel_jaw.location = (0.0, 0.0245, 0.273)
ob_sliding_front_jaw_support.location = (0.0, -0.0835, 0.235)
ob_sliding_flat_steel_jaw.location = (0.0, -0.0655, 0.273)
ob_visible_main_screw.location = (0.0, -0.075, 0.219)
ob_main_screw_front_boss.location = (0.0, -0.143, 0.219)
ob_main_cross_handle.location = (0.0, -0.155, 0.219)
ob_main_handle_upper_stop.location = (0.0, -0.155, 0.281)
ob_main_handle_lower_stop.location = (0.0, -0.155, 0.157)
ob_key.location = (-3.0, -4.0, 6.0)
ob_key.rotation_euler = (0.7044, 2.329e-09, -0.6477)
ob_fill.location = (4.0, -1.0, 3.0)
ob_fill.rotation_euler = (0.965, 9.303e-08, 1.334)
ob_rear_fill.location = (-3.0, 4.0, 5.0)
ob_rear_fill.rotation_euler = (0.8034, -8.914e-09, -2.502)
ob_camera.location = (2.008, -2.999, 1.993)
ob_camera.rotation_euler = (1.096, -4.009e-08, 0.5945)

# ---- collection membership
scene.collection.objects.link(ob_continuous_table_edge_c_frame)
col_collection.objects.link(ob_upper_table_bearing_base)
col_collection.objects.link(ob_lower_clamp_spindle)
col_collection.objects.link(ob_lower_table_pressure_pad)
col_collection.objects.link(ob_lower_clamp_cross_handle)
col_collection.objects.link(ob_lower_handle_end_left)
col_collection.objects.link(ob_lower_handle_end_right)
col_collection.objects.link(ob_rectangular_slide_guide)
col_collection.objects.link(ob_fixed_rear_jaw_support)
col_collection.objects.link(ob_fixed_flat_steel_jaw)
col_collection.objects.link(ob_sliding_front_jaw_support)
col_collection.objects.link(ob_sliding_flat_steel_jaw)
col_collection.objects.link(ob_visible_main_screw)
col_collection.objects.link(ob_main_screw_front_boss)
col_collection.objects.link(ob_main_cross_handle)
col_collection.objects.link(ob_main_handle_upper_stop)
col_collection.objects.link(ob_main_handle_lower_stop)
col_collection.objects.link(ob_key)
col_collection.objects.link(ob_fill)
col_collection.objects.link(ob_rear_fill)
col_collection.objects.link(ob_camera)

# ---- scene / render settings (as saved in the file)
scene.camera = ob_camera
scene.frame_start = 1; scene.frame_end = 250; scene.frame_set(1)
scene.render.engine = 'CYCLES'
scene.render.resolution_x = 512
scene.render.resolution_y = 512
scene.cycles.use_denoising = False
scene.cycles.samples = 128
bpy.context.view_layer.update()
